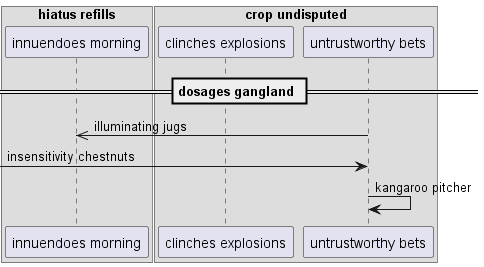

The diagram above was rendered by PlantUML. Its source (embedded in the PNG):
@startuml
box "hiatus refills"
participant "innuendoes morning" as 0
box "crop undisputed"
participant "clinches explosions" as 1
participant "untrustworthy bets" as 2
end box
end box
== dosages gangland ==
2 ->> 0: illuminating jugs
 [-> 2: insensitivity chestnuts
2 -> 2: kangaroo pitcher
@enduml